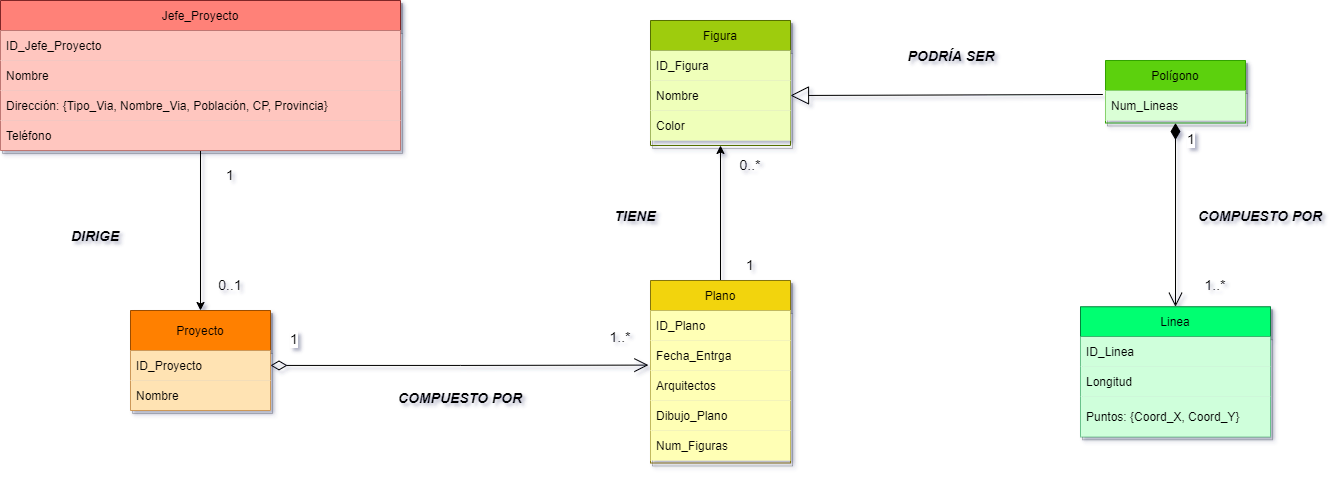

The diagram above was exported from draw.io. Its source (the exported page's mxGraphModel, read from the mxfile embedded in the PNG):
<mxGraphModel dx="1955" dy="936" grid="1" gridSize="10" guides="1" tooltips="1" connect="1" arrows="1" fold="1" page="1" pageScale="1.5" pageWidth="1169" pageHeight="826" background="none" math="0" shadow="0">
  <root>
    <mxCell id="0" style=";html=1;" />
    <mxCell id="1" style=";html=1;" parent="0" />
    <mxCell id="jceLY1b_L8RkZYPInMHL-19" style="edgeStyle=none;rounded=0;orthogonalLoop=1;jettySize=auto;html=1;" edge="1" parent="1" source="jceLY1b_L8RkZYPInMHL-2" target="jceLY1b_L8RkZYPInMHL-8">
      <mxGeometry relative="1" as="geometry" />
    </mxCell>
    <mxCell id="jceLY1b_L8RkZYPInMHL-2" value="Jefe_Proyecto" style="swimlane;fontStyle=0;childLayout=stackLayout;horizontal=1;startSize=30;horizontalStack=0;resizeParent=1;resizeParentMax=1;resizeLast=0;collapsible=1;marginBottom=0;shadow=1;fillColor=#FF8178;strokeColor=#802727;" vertex="1" parent="1">
      <mxGeometry x="214" y="388" width="400" height="150" as="geometry" />
    </mxCell>
    <mxCell id="jceLY1b_L8RkZYPInMHL-3" value="ID_Jefe_Proyecto" style="text;strokeColor=none;fillColor=#FFC6BF;align=left;verticalAlign=middle;spacingLeft=4;spacingRight=4;overflow=hidden;points=[[0,0.5],[1,0.5]];portConstraint=eastwest;rotatable=0;" vertex="1" parent="jceLY1b_L8RkZYPInMHL-2">
      <mxGeometry y="30" width="400" height="30" as="geometry" />
    </mxCell>
    <mxCell id="jceLY1b_L8RkZYPInMHL-4" value="Nombre" style="text;strokeColor=none;fillColor=#FFC6BF;align=left;verticalAlign=middle;spacingLeft=4;spacingRight=4;overflow=hidden;points=[[0,0.5],[1,0.5]];portConstraint=eastwest;rotatable=0;" vertex="1" parent="jceLY1b_L8RkZYPInMHL-2">
      <mxGeometry y="60" width="400" height="30" as="geometry" />
    </mxCell>
    <mxCell id="jceLY1b_L8RkZYPInMHL-5" value="Dirección: {Tipo_Via, Nombre_Via, Población, CP, Provincia}" style="text;strokeColor=none;fillColor=#FFC6BF;align=left;verticalAlign=middle;spacingLeft=4;spacingRight=4;overflow=hidden;points=[[0,0.5],[1,0.5]];portConstraint=eastwest;rotatable=0;" vertex="1" parent="jceLY1b_L8RkZYPInMHL-2">
      <mxGeometry y="90" width="400" height="30" as="geometry" />
    </mxCell>
    <mxCell id="jceLY1b_L8RkZYPInMHL-7" value="Teléfono" style="text;strokeColor=none;fillColor=#FFC6BF;align=left;verticalAlign=middle;spacingLeft=4;spacingRight=4;overflow=hidden;points=[[0,0.5],[1,0.5]];portConstraint=eastwest;rotatable=0;" vertex="1" parent="jceLY1b_L8RkZYPInMHL-2">
      <mxGeometry y="120" width="400" height="30" as="geometry" />
    </mxCell>
    <mxCell id="jceLY1b_L8RkZYPInMHL-8" value="Proyecto" style="swimlane;fontStyle=0;childLayout=stackLayout;horizontal=1;startSize=40;horizontalStack=0;resizeParent=1;resizeParentMax=1;resizeLast=0;collapsible=1;marginBottom=0;fillColor=#FF8000;strokeColor=#9C4E00;shadow=1;" vertex="1" parent="1">
      <mxGeometry x="344" y="698" width="140" height="100" as="geometry">
        <mxRectangle x="1020" y="200" width="50" height="30" as="alternateBounds" />
      </mxGeometry>
    </mxCell>
    <mxCell id="jceLY1b_L8RkZYPInMHL-9" value="ID_Proyecto" style="text;strokeColor=none;fillColor=#FFE3B3;align=left;verticalAlign=middle;spacingLeft=4;spacingRight=4;overflow=hidden;points=[[0,0.5],[1,0.5]];portConstraint=eastwest;rotatable=0;" vertex="1" parent="jceLY1b_L8RkZYPInMHL-8">
      <mxGeometry y="40" width="140" height="30" as="geometry" />
    </mxCell>
    <mxCell id="jceLY1b_L8RkZYPInMHL-10" value="Nombre" style="text;strokeColor=none;fillColor=#FFE3B3;align=left;verticalAlign=middle;spacingLeft=4;spacingRight=4;overflow=hidden;points=[[0,0.5],[1,0.5]];portConstraint=eastwest;rotatable=0;" vertex="1" parent="jceLY1b_L8RkZYPInMHL-8">
      <mxGeometry y="70" width="140" height="30" as="geometry" />
    </mxCell>
    <mxCell id="jceLY1b_L8RkZYPInMHL-20" value="Figura" style="swimlane;fontStyle=0;childLayout=stackLayout;horizontal=1;startSize=30;horizontalStack=0;resizeParent=1;resizeParentMax=1;resizeLast=0;collapsible=1;marginBottom=0;fillColor=#9ECC08;strokeColor=#577004;shadow=1;" vertex="1" parent="1">
      <mxGeometry x="864" y="408" width="140" height="125" as="geometry" />
    </mxCell>
    <mxCell id="jceLY1b_L8RkZYPInMHL-21" value="ID_Figura" style="text;strokeColor=none;fillColor=#EFFFBA;align=left;verticalAlign=middle;spacingLeft=4;spacingRight=4;overflow=hidden;points=[[0,0.5],[1,0.5]];portConstraint=eastwest;rotatable=0;" vertex="1" parent="jceLY1b_L8RkZYPInMHL-20">
      <mxGeometry y="30" width="140" height="30" as="geometry" />
    </mxCell>
    <mxCell id="jceLY1b_L8RkZYPInMHL-22" value="Nombre" style="text;strokeColor=none;fillColor=#EFFFBA;align=left;verticalAlign=middle;spacingLeft=4;spacingRight=4;overflow=hidden;points=[[0,0.5],[1,0.5]];portConstraint=eastwest;rotatable=0;" vertex="1" parent="jceLY1b_L8RkZYPInMHL-20">
      <mxGeometry y="60" width="140" height="30" as="geometry" />
    </mxCell>
    <mxCell id="jceLY1b_L8RkZYPInMHL-23" value="Color" style="text;strokeColor=none;fillColor=#EFFFBA;align=left;verticalAlign=middle;spacingLeft=4;spacingRight=4;overflow=hidden;points=[[0,0.5],[1,0.5]];portConstraint=eastwest;rotatable=0;" vertex="1" parent="jceLY1b_L8RkZYPInMHL-20">
      <mxGeometry y="90" width="140" height="30" as="geometry" />
    </mxCell>
    <mxCell id="jceLY1b_L8RkZYPInMHL-55" style="edgeStyle=none;rounded=0;orthogonalLoop=1;jettySize=auto;html=1;entryX=0.5;entryY=1;entryDx=0;entryDy=0;fontSize=14;" edge="1" parent="1" source="jceLY1b_L8RkZYPInMHL-25" target="jceLY1b_L8RkZYPInMHL-20">
      <mxGeometry relative="1" as="geometry" />
    </mxCell>
    <mxCell id="jceLY1b_L8RkZYPInMHL-25" value="Plano" style="swimlane;fontStyle=0;childLayout=stackLayout;horizontal=1;startSize=30;horizontalStack=0;resizeParent=1;resizeParentMax=1;resizeLast=0;collapsible=1;marginBottom=0;fillColor=#F2D40F;strokeColor=#857408;shadow=1;" vertex="1" parent="1">
      <mxGeometry x="864" y="668" width="140" height="182.5" as="geometry" />
    </mxCell>
    <mxCell id="jceLY1b_L8RkZYPInMHL-26" value="ID_Plano" style="text;strokeColor=none;fillColor=#FFFFB5;align=left;verticalAlign=middle;spacingLeft=4;spacingRight=4;overflow=hidden;points=[[0,0.5],[1,0.5]];portConstraint=eastwest;rotatable=0;" vertex="1" parent="jceLY1b_L8RkZYPInMHL-25">
      <mxGeometry y="30" width="140" height="30" as="geometry" />
    </mxCell>
    <mxCell id="jceLY1b_L8RkZYPInMHL-27" value="Fecha_Entrga" style="text;strokeColor=none;fillColor=#FFFFB5;align=left;verticalAlign=middle;spacingLeft=4;spacingRight=4;overflow=hidden;points=[[0,0.5],[1,0.5]];portConstraint=eastwest;rotatable=0;" vertex="1" parent="jceLY1b_L8RkZYPInMHL-25">
      <mxGeometry y="60" width="140" height="30" as="geometry" />
    </mxCell>
    <mxCell id="jceLY1b_L8RkZYPInMHL-28" value="Arquitectos" style="text;strokeColor=none;fillColor=#FFFFB5;align=left;verticalAlign=middle;spacingLeft=4;spacingRight=4;overflow=hidden;points=[[0,0.5],[1,0.5]];portConstraint=eastwest;rotatable=0;" vertex="1" parent="jceLY1b_L8RkZYPInMHL-25">
      <mxGeometry y="90" width="140" height="30" as="geometry" />
    </mxCell>
    <mxCell id="jceLY1b_L8RkZYPInMHL-29" value="Dibujo_Plano" style="text;strokeColor=none;fillColor=#FFFFB5;align=left;verticalAlign=middle;spacingLeft=4;spacingRight=4;overflow=hidden;points=[[0,0.5],[1,0.5]];portConstraint=eastwest;rotatable=0;" vertex="1" parent="jceLY1b_L8RkZYPInMHL-25">
      <mxGeometry y="120" width="140" height="30" as="geometry" />
    </mxCell>
    <mxCell id="jceLY1b_L8RkZYPInMHL-30" value="Num_Figuras" style="text;strokeColor=none;fillColor=#FFFFB5;align=left;verticalAlign=middle;spacingLeft=4;spacingRight=4;overflow=hidden;points=[[0,0.5],[1,0.5]];portConstraint=eastwest;rotatable=0;" vertex="1" parent="jceLY1b_L8RkZYPInMHL-25">
      <mxGeometry y="150" width="140" height="30" as="geometry" />
    </mxCell>
    <mxCell id="jceLY1b_L8RkZYPInMHL-32" value="Polígono" style="swimlane;fontStyle=0;childLayout=stackLayout;horizontal=1;startSize=30;horizontalStack=0;resizeParent=1;resizeParentMax=1;resizeLast=0;collapsible=1;marginBottom=0;strokeColor=#33A303;fillColor=#5BD10D;shadow=1;" vertex="1" parent="1">
      <mxGeometry x="1319" y="448" width="140" height="62.5" as="geometry" />
    </mxCell>
    <mxCell id="jceLY1b_L8RkZYPInMHL-37" value="Num_Lineas" style="text;strokeColor=none;fillColor=#DAFFD6;align=left;verticalAlign=middle;spacingLeft=4;spacingRight=4;overflow=hidden;points=[[0,0.5],[1,0.5]];portConstraint=eastwest;rotatable=0;" vertex="1" parent="jceLY1b_L8RkZYPInMHL-32">
      <mxGeometry y="30" width="140" height="30" as="geometry" />
    </mxCell>
    <mxCell id="jceLY1b_L8RkZYPInMHL-40" value="Linea" style="swimlane;fontStyle=0;childLayout=stackLayout;horizontal=1;startSize=30;horizontalStack=0;resizeParent=1;resizeParentMax=1;resizeLast=0;collapsible=1;marginBottom=0;fillColor=#05FF71;strokeColor=#03853B;shadow=1;" vertex="1" parent="1">
      <mxGeometry x="1294" y="694.25" width="190" height="130" as="geometry" />
    </mxCell>
    <mxCell id="jceLY1b_L8RkZYPInMHL-41" value="ID_Linea" style="text;strokeColor=none;fillColor=#CFFFDB;align=left;verticalAlign=middle;spacingLeft=4;spacingRight=4;overflow=hidden;points=[[0,0.5],[1,0.5]];portConstraint=eastwest;rotatable=0;" vertex="1" parent="jceLY1b_L8RkZYPInMHL-40">
      <mxGeometry y="30" width="190" height="30" as="geometry" />
    </mxCell>
    <mxCell id="jceLY1b_L8RkZYPInMHL-42" value="Longitud" style="text;strokeColor=none;fillColor=#CFFFDB;align=left;verticalAlign=middle;spacingLeft=4;spacingRight=4;overflow=hidden;points=[[0,0.5],[1,0.5]];portConstraint=eastwest;rotatable=0;" vertex="1" parent="jceLY1b_L8RkZYPInMHL-40">
      <mxGeometry y="60" width="190" height="30" as="geometry" />
    </mxCell>
    <mxCell id="jceLY1b_L8RkZYPInMHL-43" value="Puntos: {Coord_X, Coord_Y}" style="text;strokeColor=none;fillColor=#CFFFDB;align=left;verticalAlign=middle;spacingLeft=4;spacingRight=4;overflow=hidden;points=[[0,0.5],[1,0.5]];portConstraint=eastwest;rotatable=0;" vertex="1" parent="jceLY1b_L8RkZYPInMHL-40">
      <mxGeometry y="90" width="190" height="40" as="geometry" />
    </mxCell>
    <mxCell id="jceLY1b_L8RkZYPInMHL-44" value="&lt;font style=&quot;font-size: 14px&quot;&gt;&lt;b&gt;&lt;i&gt;DIRIGE&lt;/i&gt;&lt;/b&gt;&lt;/font&gt;" style="text;html=1;strokeColor=none;fillColor=none;align=center;verticalAlign=middle;whiteSpace=wrap;rounded=0;" vertex="1" parent="1">
      <mxGeometry x="244" y="598" width="130" height="52.5" as="geometry" />
    </mxCell>
    <mxCell id="jceLY1b_L8RkZYPInMHL-45" value="1&lt;br&gt;" style="text;html=1;strokeColor=none;fillColor=none;align=center;verticalAlign=middle;whiteSpace=wrap;rounded=0;fontSize=14;" vertex="1" parent="1">
      <mxGeometry x="414" y="548" width="60" height="30" as="geometry" />
    </mxCell>
    <mxCell id="jceLY1b_L8RkZYPInMHL-46" value="0..1" style="text;html=1;strokeColor=none;fillColor=none;align=center;verticalAlign=middle;whiteSpace=wrap;rounded=0;fontSize=14;" vertex="1" parent="1">
      <mxGeometry x="414" y="658" width="60" height="30" as="geometry" />
    </mxCell>
    <mxCell id="jceLY1b_L8RkZYPInMHL-48" value="1..*" style="text;html=1;strokeColor=none;fillColor=none;align=center;verticalAlign=middle;whiteSpace=wrap;rounded=0;fontSize=14;" vertex="1" parent="1">
      <mxGeometry x="804" y="710" width="60" height="30" as="geometry" />
    </mxCell>
    <mxCell id="jceLY1b_L8RkZYPInMHL-50" value="&lt;font style=&quot;font-size: 14px&quot;&gt;&lt;b&gt;&lt;i&gt;COMPUESTO POR&lt;/i&gt;&lt;/b&gt;&lt;/font&gt;" style="text;html=1;strokeColor=none;fillColor=none;align=center;verticalAlign=middle;whiteSpace=wrap;rounded=0;" vertex="1" parent="1">
      <mxGeometry x="609" y="760" width="130" height="52.5" as="geometry" />
    </mxCell>
    <mxCell id="jceLY1b_L8RkZYPInMHL-54" value="1" style="endArrow=open;html=1;endSize=12;startArrow=diamondThin;startSize=14;startFill=0;edgeStyle=orthogonalEdgeStyle;align=left;verticalAlign=bottom;rounded=0;fontSize=14;entryX=-0.015;entryY=-0.18;entryDx=0;entryDy=0;entryPerimeter=0;" edge="1" parent="1" source="jceLY1b_L8RkZYPInMHL-9" target="jceLY1b_L8RkZYPInMHL-28">
      <mxGeometry x="-0.9084" y="15" relative="1" as="geometry">
        <mxPoint x="484" y="753" as="sourcePoint" />
        <mxPoint x="644" y="753" as="targetPoint" />
        <mxPoint as="offset" />
      </mxGeometry>
    </mxCell>
    <mxCell id="jceLY1b_L8RkZYPInMHL-56" value="&lt;font style=&quot;font-size: 14px&quot;&gt;&lt;b&gt;&lt;i&gt;TIENE&lt;/i&gt;&lt;/b&gt;&lt;/font&gt;" style="text;html=1;strokeColor=none;fillColor=none;align=center;verticalAlign=middle;whiteSpace=wrap;rounded=0;" vertex="1" parent="1">
      <mxGeometry x="784" y="578" width="130" height="52.5" as="geometry" />
    </mxCell>
    <mxCell id="jceLY1b_L8RkZYPInMHL-57" value="0..*" style="text;html=1;strokeColor=none;fillColor=none;align=center;verticalAlign=middle;whiteSpace=wrap;rounded=0;fontSize=14;" vertex="1" parent="1">
      <mxGeometry x="934" y="538" width="60" height="30" as="geometry" />
    </mxCell>
    <mxCell id="jceLY1b_L8RkZYPInMHL-58" value="1" style="text;html=1;strokeColor=none;fillColor=none;align=center;verticalAlign=middle;whiteSpace=wrap;rounded=0;fontSize=14;" vertex="1" parent="1">
      <mxGeometry x="934" y="638" width="60" height="30" as="geometry" />
    </mxCell>
    <mxCell id="jceLY1b_L8RkZYPInMHL-60" value="" style="endArrow=block;endSize=16;endFill=0;html=1;rounded=0;fontSize=14;entryX=1;entryY=0.5;entryDx=0;entryDy=0;exitX=-0.019;exitY=0.133;exitDx=0;exitDy=0;exitPerimeter=0;" edge="1" parent="1" source="jceLY1b_L8RkZYPInMHL-37" target="jceLY1b_L8RkZYPInMHL-22">
      <mxGeometry x="0.5" y="40" width="160" relative="1" as="geometry">
        <mxPoint x="934" y="568" as="sourcePoint" />
        <mxPoint x="1094" y="568" as="targetPoint" />
        <mxPoint as="offset" />
      </mxGeometry>
    </mxCell>
    <mxCell id="jceLY1b_L8RkZYPInMHL-61" value="&lt;font style=&quot;font-size: 14px&quot;&gt;&lt;b&gt;&lt;i&gt;PODRÍA SER&lt;/i&gt;&lt;/b&gt;&lt;/font&gt;" style="text;html=1;strokeColor=none;fillColor=none;align=center;verticalAlign=middle;whiteSpace=wrap;rounded=0;" vertex="1" parent="1">
      <mxGeometry x="1100" y="418" width="130" height="52.5" as="geometry" />
    </mxCell>
    <mxCell id="jceLY1b_L8RkZYPInMHL-62" value="1" style="endArrow=open;html=1;endSize=12;startArrow=diamondThin;startSize=14;startFill=1;edgeStyle=orthogonalEdgeStyle;align=left;verticalAlign=bottom;rounded=0;fontSize=14;entryX=0.5;entryY=0;entryDx=0;entryDy=0;exitX=0.5;exitY=1;exitDx=0;exitDy=0;" edge="1" parent="1" source="jceLY1b_L8RkZYPInMHL-32" target="jceLY1b_L8RkZYPInMHL-40">
      <mxGeometry x="-0.7007" y="10" relative="1" as="geometry">
        <mxPoint x="1399" y="578" as="sourcePoint" />
        <mxPoint x="1549" y="578" as="targetPoint" />
        <mxPoint as="offset" />
      </mxGeometry>
    </mxCell>
    <mxCell id="jceLY1b_L8RkZYPInMHL-63" value="1..*" style="text;html=1;strokeColor=none;fillColor=none;align=center;verticalAlign=middle;whiteSpace=wrap;rounded=0;fontSize=14;" vertex="1" parent="1">
      <mxGeometry x="1399" y="658" width="60" height="30" as="geometry" />
    </mxCell>
    <mxCell id="jceLY1b_L8RkZYPInMHL-64" value="&lt;font style=&quot;font-size: 14px&quot;&gt;&lt;b&gt;&lt;i&gt;COMPUESTO POR&lt;/i&gt;&lt;/b&gt;&lt;/font&gt;" style="text;html=1;strokeColor=none;fillColor=none;align=center;verticalAlign=middle;whiteSpace=wrap;rounded=0;" vertex="1" parent="1">
      <mxGeometry x="1409" y="578" width="130" height="52.5" as="geometry" />
    </mxCell>
  </root>
</mxGraphModel>